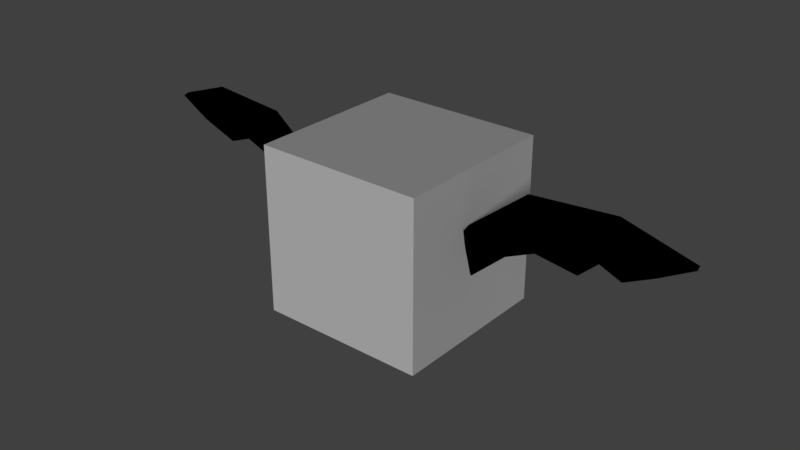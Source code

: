 # Source: test_enemy_2.blend  (saved by Blender 2.78.0; exported with 4.5.12 LTS)
import bpy
from mathutils import Matrix  # noqa: F401  (used for matrix-valued properties, if any)

bpy.ops.wm.read_factory_settings(use_empty=True)
scene = bpy.context.scene
scene.name = 'Scene'

# ---- collections
col_collection_1 = bpy.data.collections.new('Collection 1'); scene.collection.children.link(col_collection_1)

# ---- materials (node trees are filled in below, after node groups)
mat_clothes_accent = bpy.data.materials.new('Clothes Accent')
mat_clothes_accent.alpha_threshold = 0.0
mat_clothes_accent.use_transparent_shadow = False
mat_clothes_accent.diffuse_color = (0.0, 0.0, 0.0, 1.0)
mat_clothes_accent.roughness = 0.5
mat_clothes_accent.specular_intensity = 0.0
mat_material = bpy.data.materials.new('Material')
mat_material.alpha_threshold = 0.0
mat_material.use_transparent_shadow = False
mat_material.diffuse_color = (1.0, 1.0, 1.0, 1.0)
mat_material.roughness = 0.5

# ---- material node trees

# ---- world
world_world = bpy.data.worlds.new('World'); scene.world = world_world
world_world.color = (0.05088, 0.05088, 0.05088)
world_world.use_sun_shadow = False
world_world.sun_shadow_jitter_overblur = 0.0
world_world.cycles.sampling_method = 'MANUAL'

# ---- lights
light_sun = bpy.data.lights.new('Sun', 'SUN')
light_sun.transmission_factor = 0.0
light_sun.angle = 0.1993
light_sun.energy = 1.0
light_sun.shadow_buffer_clip_start = 0.5
light_sun.shadow_soft_size = 0.1
light_sun.shadow_cascade_max_distance = 1000.0

# ---- meshes
me_plane = bpy.data.meshes.new('Plane')
me_plane.from_pydata([(-1.014, -0.2522, 6.778e-08), (-0.3932, 0.1317, -0.2761), (-0.9722, 0.3787, 0.124), (0.6839, 0.9883, 0.07416), (0.09854, 0.03853, -0.3103), (0.4269, 0.3679, -0.1221), (1.451, 0.7062, -0.02776), (0.6949, 0.2739, -0.09989), (-0.7063, 0.01111, -0.2106), (-0.2794, 0.9376, 0.1254), (-1.006, -0.2751, 0.05849), (-0.3846, 0.1088, -0.2176), (-0.9636, 0.3558, 0.2214), (0.6925, 0.9654, 0.1602), (0.1071, 0.01563, -0.2518), (0.4354, 0.345, -0.06357), (1.459, 0.6833, 0.03073), (0.7035, 0.251, -0.0414), (-0.6977, -0.01179, -0.1521), (-0.2709, 0.9147, 0.2485), (-0.9933, 0.06322, 0.06201), (0.1453, 0.56, -0.101), (0.2627, 0.2032, -0.2162), (-0.4929, 0.4744, -0.04258), (-0.9847, 0.04033, 0.1399), (0.1539, 0.5371, -0.07604), (0.2713, 0.1803, -0.1577), (-0.4843, 0.5013, 0.04821), (-0.1473, 0.08512, -0.2932), (0.5554, 0.6781, -0.02395), (1.073, 0.49, -0.06383), (-0.1388, 0.06222, -0.2347), (0.5639, 0.6552, 0.04831), (1.081, 0.4671, 0.03109), (0.2126, 0.3587, -0.1259), (0.204, 0.3816, -0.1586), (-2.94, -0.2522, 6.778e-08), (-3.561, 0.1317, -0.2761), (-2.982, 0.3787, 0.124), (-4.638, 0.9883, 0.07416), (-4.053, 0.03853, -0.3103), (-4.381, 0.3679, -0.1221), (-5.405, 0.7062, -0.02776), (-4.649, 0.2739, -0.09989), (-3.248, 0.01111, -0.2106), (-3.675, 0.9376, 0.1254), (-2.948, -0.2751, 0.05849), (-3.569, 0.1088, -0.2176), (-2.99, 0.3558, 0.2214), (-4.646, 0.9654, 0.1602), (-4.061, 0.01563, -0.2518), (-4.389, 0.345, -0.06357), (-5.413, 0.6833, 0.03073), (-4.657, 0.251, -0.0414), (-3.256, -0.01179, -0.1521), (-3.683, 0.9147, 0.2485), (-2.961, 0.06322, 0.06201), (-4.099, 0.56, -0.101), (-4.217, 0.2032, -0.2162), (-3.461, 0.4744, -0.04258), (-2.969, 0.04033, 0.1399), (-4.108, 0.5371, -0.07604), (-4.225, 0.1803, -0.1577), (-3.47, 0.5013, 0.04821), (-3.807, 0.08512, -0.2932), (-4.509, 0.6781, -0.02395), (-5.027, 0.49, -0.06383), (-3.815, 0.06222, -0.2347), (-4.518, 0.6552, 0.04831), (-5.035, 0.4671, 0.03109), (-4.167, 0.3587, -0.1259), (-4.158, 0.3816, -0.1586)], [], [(23, 9, 3, 21), (35, 22, 4, 28), (29, 30, 7, 5), (20, 2, 9, 23), (27, 25, 13, 19), (34, 31, 14, 26), (32, 15, 17, 33), (24, 27, 19, 12), (30, 6, 16, 33), (22, 5, 15, 26), (3, 9, 19, 13), (8, 1, 11, 18), (5, 7, 17, 15), (28, 4, 14, 31), (6, 3, 13, 16), (9, 2, 12, 19), (0, 8, 18, 10), (20, 0, 10, 24), (2, 20, 24, 12), (4, 22, 26, 14), (10, 18, 27, 24), (32, 34, 26, 15), (18, 11, 25, 27), (0, 20, 23, 8), (29, 5, 22, 35), (8, 23, 21, 1), (3, 29, 35, 21), (13, 25, 34, 32), (1, 28, 31, 11), (7, 30, 33, 17), (13, 32, 33, 16), (25, 11, 31, 34), (3, 6, 30, 29), (21, 35, 28, 1), (59, 45, 39, 57), (71, 58, 40, 64), (65, 66, 43, 41), (56, 38, 45, 59), (63, 61, 49, 55), (70, 67, 50, 62), (68, 51, 53, 69), (60, 63, 55, 48), (66, 42, 52, 69), (58, 41, 51, 62), (39, 45, 55, 49), (44, 37, 47, 54), (41, 43, 53, 51), (64, 40, 50, 67), (42, 39, 49, 52), (45, 38, 48, 55), (36, 44, 54, 46), (56, 36, 46, 60), (38, 56, 60, 48), (40, 58, 62, 50), (46, 54, 63, 60), (68, 70, 62, 51), (54, 47, 61, 63), (36, 56, 59, 44), (65, 41, 58, 71), (44, 59, 57, 37), (39, 65, 71, 57), (49, 61, 70, 68), (37, 64, 67, 47), (43, 66, 69, 53), (49, 68, 69, 52), (61, 47, 67, 70), (39, 42, 66, 65), (57, 71, 64, 37)])
me_plane.materials.append(mat_clothes_accent)
me_plane.use_remesh_preserve_volume = False
me_plane.use_remesh_preserve_attributes = False
me_plane.use_mirror_vertex_groups = False
me_plane.update()
me_cube = bpy.data.meshes.new('Cube')
me_cube.from_pydata([(-1.0, -1.0, -1.0), (-1.0, -1.0, 1.0), (-1.0, 1.0, -1.0), (-1.0, 1.0, 1.0), (1.0, -1.0, -1.0), (1.0, -1.0, 1.0), (1.0, 1.0, -1.0), (1.0, 1.0, 1.0)], [], [(0, 1, 3, 2), (2, 3, 7, 6), (6, 7, 5, 4), (4, 5, 1, 0), (2, 6, 4, 0), (7, 3, 1, 5)])
_uv = me_cube.uv_layers.new(name='UVMap')
_uv.uv.foreach_set('vector', [0.0001998, 0.9998, 0.0001998, 0.6669, 0.3331, 0.6669, 0.3331, 0.9998, 0.6669, 0.3331, 0.6669, 0.0001998, 0.9998, 0.0001998, 0.9998, 0.3331, 0.3331, 0.3335, 0.3331, 0.6665, 0.0001998, 0.6665, 0.0001998, 0.3335, 0.6665, 0.3335, 0.6665, 0.6665, 0.3335, 0.6665, 0.3335, 0.3335, 0.6665, 0.3331, 0.3335, 0.3331, 0.3335, 0.0001998, 0.6665, 0.0001998, 0.3331, 0.3331, 0.0001998, 0.3331, 0.0001998, 0.0001998, 0.3331, 0.0001998])
_ca = me_cube.color_attributes.new('Col', 'BYTE_COLOR', 'CORNER')
_ca.data.foreach_set('color', [1.0, 1.0, 1.0, 1.0, 1.0, 1.0, 1.0, 1.0, 1.0, 1.0, 1.0, 1.0, 1.0, 1.0, 1.0, 1.0, 1.0, 1.0, 1.0, 1.0, 1.0, 1.0, 1.0, 1.0, 1.0, 1.0, 1.0, 1.0, 1.0, 1.0, 1.0, 1.0, 1.0, 1.0, 1.0, 1.0, 1.0, 1.0, 1.0, 1.0, 1.0, 1.0, 1.0, 1.0, 1.0, 1.0, 1.0, 1.0, 1.0, 1.0, 1.0, 1.0, 1.0, 1.0, 1.0, 1.0, 1.0, 1.0, 1.0, 1.0, 1.0, 1.0, 1.0, 1.0, 1.0, 1.0, 1.0, 1.0, 1.0, 1.0, 1.0, 1.0, 1.0, 1.0, 1.0, 1.0, 1.0, 1.0, 1.0, 1.0, 1.0, 1.0, 1.0, 1.0, 1.0, 1.0, 1.0, 1.0, 1.0, 1.0, 1.0, 1.0, 1.0, 1.0, 1.0, 1.0])
me_cube.materials.append(mat_material)
me_cube.use_remesh_preserve_volume = False
me_cube.use_remesh_preserve_attributes = False
me_cube.use_mirror_vertex_groups = False
me_cube.update()
arm_armature_001 = bpy.data.armatures.new('Armature.001')  # bones are not reproduced

# ---- objects
ob_armature = bpy.data.objects.new('Armature', arm_armature_001)
ob_wings = bpy.data.objects.new('Wings', me_plane)
ob_sun = bpy.data.objects.new('Sun', light_sun)
ob_cube = bpy.data.objects.new('Cube', me_cube)

# ---- transforms, parenting, visibility, modifiers, constraints
ob_armature.location = (0.0, 0.0, 0.0)
ob_armature.lineart.crease_threshold = 0.0
ob_wings.parent = ob_armature
ob_wings.location = (1.977, 0.0, 0.0)
ob_wings.rotation_euler = (1.571, -0.0, 0.0)
ob_wings.lineart.crease_threshold = 0.0
_vg = ob_wings.vertex_groups.new(name='Bone')
_vg.add([0, 1, 2, 3, 4, 5, 6, 7, 8, 9, 10, 11, 12, 13, 14, 15, 16, 17, 18, 19, 20, 21, 22, 23, 24, 25, 26, 27, 28, 29, 30, 31, 32, 33, 34, 35], 1.0, 'REPLACE')
_vg = ob_wings.vertex_groups.new(name='Bone.001')
for _i, _w in zip([36, 37, 38, 39, 40, 41, 42, 43, 44, 45, 46, 47, 48, 49, 50, 51, 52, 53, 54, 55, 56, 57, 58, 59, 60, 61, 62, 63, 64, 65, 66, 67, 68, 69, 70, 71], [0.9972, 0.9954, 0.9908, 0.997, 0.997, 0.9973, 0.9973, 0.9974, 0.9964, 0.9958, 0.9966, 0.9963, 0.9867, 0.9971, 0.9971, 0.9975, 0.9973, 0.9974, 0.9966, 0.9962, 0.999, 0.9968, 0.9974, 0.9969, 0.9957, 0.9984, 0.9976, 0.9993, 0.9965, 0.9971, 0.9973, 0.9967, 0.9975, 0.9973, 0.9981, 0.997]): _vg.add([_i], _w, 'REPLACE')
_m = ob_wings.modifiers.new('Armature', 'ARMATURE')
_m.object = ob_armature
ob_sun.location = (0.0, 0.0, 0.0)
ob_sun.rotation_euler = (-1.138, 0.5461, -2.417)
ob_sun.lineart.crease_threshold = 0.0
ob_cube.location = (0.0, 0.0, 0.0)
ob_cube.lineart.crease_threshold = 0.0

# ---- collection membership
col_collection_1.objects.link(ob_armature)
col_collection_1.objects.link(ob_wings)
col_collection_1.objects.link(ob_sun)
col_collection_1.objects.link(ob_cube)

# ---- scene / render settings (as saved in the file)
scene.frame_start = 1; scene.frame_end = 250; scene.frame_set(1)
scene.render.engine = 'BLENDER_EEVEE_NEXT'
scene.render.resolution_percentage = 50
scene.render.dither_intensity = 0.0
scene.render.use_bake_selected_to_active = True
scene.cycles.use_denoising = False
scene.cycles.samples = 128
scene.cycles.sampling_pattern = 'TABULATED_SOBOL'
scene.cycles.light_sampling_threshold = 0.0
scene.cycles.use_adaptive_sampling = False
scene.cycles.use_light_tree = False
scene.cycles.blur_glossy = 0.0
scene.cycles.sample_clamp_indirect = 0.0
scene.view_settings.view_transform = 'Standard'
bpy.context.view_layer.update()

# ---- added for rendering (the .blend has no active camera): camera
cam_auto = bpy.data.cameras.new('AutoCamera')
cam_auto.lens = 50.0
cam_auto.sensor_width = 36.0
cam_auto.clip_end = 1000.0
ob_auto_camera = bpy.data.objects.new('AutoCamera', cam_auto)
scene.collection.objects.link(ob_auto_camera)
ob_auto_camera.location = (6.87605, -8.25126, 5.50084)
ob_auto_camera.rotation_euler = (1.09748, -7.21219e-08, 0.694738)
scene.camera = ob_auto_camera
bpy.context.view_layer.update()
